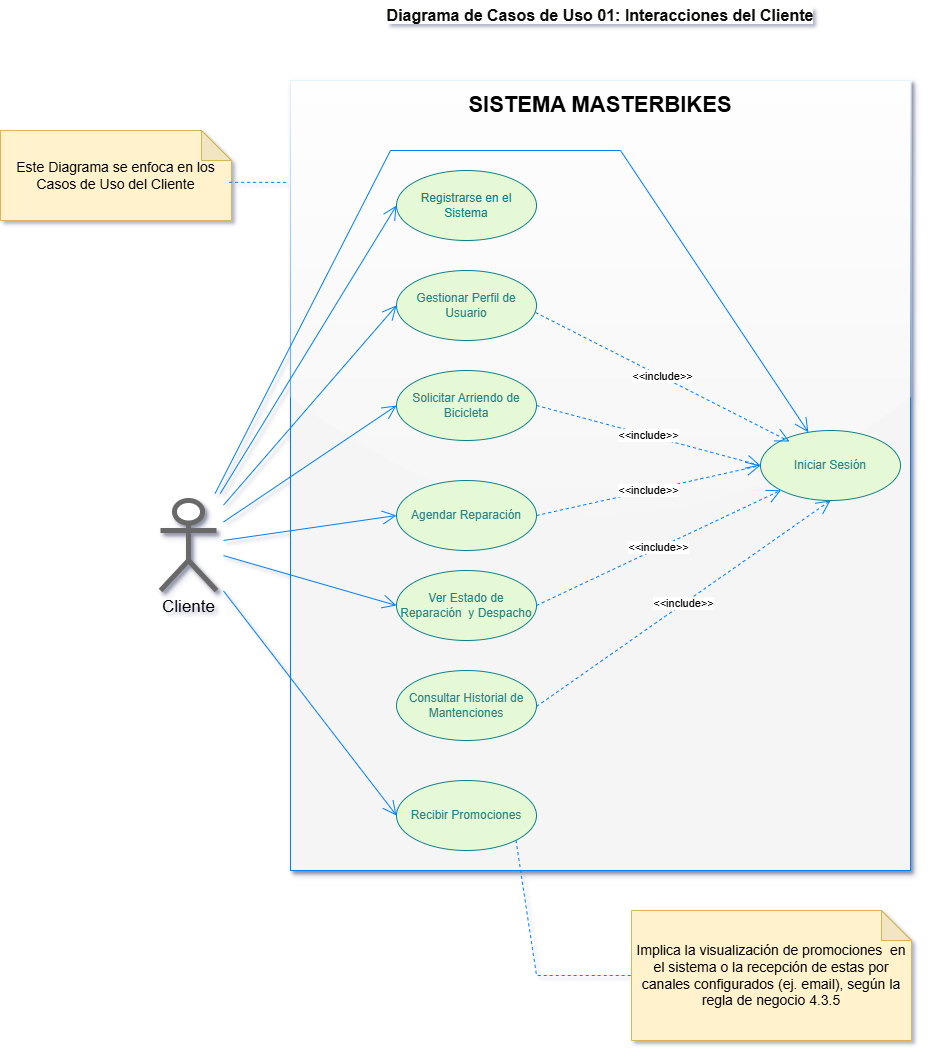

The diagram above was exported from draw.io. Its source (the exported page's mxGraphModel, read from the mxfile embedded in the PNG):
<mxGraphModel dx="966" dy="3163" grid="1" gridSize="10" guides="1" tooltips="1" connect="1" arrows="1" fold="1" page="1" pageScale="1" pageWidth="827" pageHeight="1169" math="0" shadow="0">
  <root>
    <mxCell id="0" />
    <mxCell id="1" parent="0" />
    <mxCell id="pa-5nRJe8YoFxbNFvkeD-2" value="" style="whiteSpace=wrap;html=1;glass=1;shadow=1;rounded=0;fillColor=#f5f5f5;fontColor=light-dark(#195354,#EDEDED);strokeColor=#007FFF;gradientColor=none;" parent="1" vertex="1">
      <mxGeometry x="320" y="-1200" width="620" height="790" as="geometry" />
    </mxCell>
    <mxCell id="pa-5nRJe8YoFxbNFvkeD-4" value="SISTEMA MASTERBIKES" style="text;html=1;align=center;verticalAlign=middle;whiteSpace=wrap;rounded=0;fontSize=22;shadow=1;sketch=1;curveFitting=1;jiggle=2;glass=1;fontStyle=1" parent="1" vertex="1">
      <mxGeometry x="320" y="-1190" width="620" height="30" as="geometry" />
    </mxCell>
    <mxCell id="pa-5nRJe8YoFxbNFvkeD-6" value="&lt;font style=&quot;font-size: 17px;&quot;&gt;Cliente&lt;/font&gt;" style="shape=umlActor;verticalLabelPosition=bottom;verticalAlign=top;html=1;outlineConnect=0;shadow=1;strokeWidth=5;perimeterSpacing=7;fontSize=16;strokeColor=#696969;" parent="1" vertex="1">
      <mxGeometry x="190" y="-780" width="56" height="90" as="geometry" />
    </mxCell>
    <mxCell id="pa-5nRJe8YoFxbNFvkeD-13" value="&lt;font style=&quot;color: rgb(14, 128, 136);&quot;&gt;Registrarse en el&lt;/font&gt;&lt;div&gt;&lt;span style=&quot;background-color: transparent;&quot;&gt;&lt;font style=&quot;color: rgb(14, 128, 136);&quot;&gt;Sistema&lt;/font&gt;&lt;/span&gt;&lt;/div&gt;" style="ellipse;whiteSpace=wrap;html=1;fillColor=#E6F9D6;strokeColor=#0E8088;fillStyle=auto;" parent="1" vertex="1">
      <mxGeometry x="426" y="-1110" width="140" height="70" as="geometry" />
    </mxCell>
    <mxCell id="pa-5nRJe8YoFxbNFvkeD-14" value="Gestionar Perfil de&lt;div&gt;Usuario&lt;/div&gt;" style="ellipse;whiteSpace=wrap;html=1;fillColor=#E6F9D6;strokeColor=#0E8088;fillStyle=auto;fontColor=light-dark(#2b8182, #ededed);" parent="1" vertex="1">
      <mxGeometry x="426" y="-1010" width="140" height="70" as="geometry" />
    </mxCell>
    <mxCell id="pa-5nRJe8YoFxbNFvkeD-15" value="Solicitar Arriendo de Bicicleta" style="ellipse;whiteSpace=wrap;html=1;fillColor=#E6F9D6;strokeColor=#0E8088;fillStyle=auto;fontColor=light-dark(#2b8182, #ededed);" parent="1" vertex="1">
      <mxGeometry x="426" y="-910" width="140" height="70" as="geometry" />
    </mxCell>
    <mxCell id="pa-5nRJe8YoFxbNFvkeD-16" value="Agendar Reparación" style="ellipse;whiteSpace=wrap;html=1;fillColor=#E6F9D6;strokeColor=#0E8088;fillStyle=auto;fontColor=light-dark(#2b8182, #ededed);" parent="1" vertex="1">
      <mxGeometry x="426" y="-800" width="140" height="70" as="geometry" />
    </mxCell>
    <mxCell id="pa-5nRJe8YoFxbNFvkeD-20" value="Recibir Promociones" style="ellipse;whiteSpace=wrap;html=1;fillColor=#E6F9D6;strokeColor=#0E8088;fillStyle=auto;fontColor=light-dark(#2b8182, #ededed);" parent="1" vertex="1">
      <mxGeometry x="426" y="-500" width="140" height="70" as="geometry" />
    </mxCell>
    <mxCell id="pa-5nRJe8YoFxbNFvkeD-21" value="Consultar Historial de Mantenciones" style="ellipse;whiteSpace=wrap;html=1;fillColor=#E6F9D6;strokeColor=#0E8088;fillStyle=auto;fontColor=light-dark(#2b8182, #ededed);" parent="1" vertex="1">
      <mxGeometry x="426" y="-610" width="140" height="70" as="geometry" />
    </mxCell>
    <mxCell id="pa-5nRJe8YoFxbNFvkeD-22" value="Ver Estado de Reparación&amp;nbsp; y Despacho" style="ellipse;whiteSpace=wrap;html=1;fillColor=#E6F9D6;strokeColor=#0E8088;fillStyle=auto;fontColor=light-dark(#2b8182, #ededed);" parent="1" vertex="1">
      <mxGeometry x="426" y="-710" width="140" height="70" as="geometry" />
    </mxCell>
    <mxCell id="pa-5nRJe8YoFxbNFvkeD-27" value="Iniciar Sesión" style="ellipse;whiteSpace=wrap;html=1;fillColor=#E6F9D6;strokeColor=#0E8088;fillStyle=auto;fontColor=light-dark(#2b8182, #ededed);" parent="1" vertex="1">
      <mxGeometry x="790" y="-850" width="140" height="70" as="geometry" />
    </mxCell>
    <mxCell id="pa-5nRJe8YoFxbNFvkeD-35" value="" style="endArrow=open;endFill=1;endSize=12;html=1;rounded=0;entryX=0;entryY=0.5;entryDx=0;entryDy=0;strokeColor=#007FFF;" parent="1" source="pa-5nRJe8YoFxbNFvkeD-6" target="pa-5nRJe8YoFxbNFvkeD-13" edge="1">
      <mxGeometry width="160" relative="1" as="geometry">
        <mxPoint x="120" y="-1020" as="sourcePoint" />
        <mxPoint x="280" y="-1020" as="targetPoint" />
      </mxGeometry>
    </mxCell>
    <mxCell id="pa-5nRJe8YoFxbNFvkeD-36" value="" style="endArrow=open;endFill=1;endSize=12;html=1;rounded=0;entryX=0;entryY=0.5;entryDx=0;entryDy=0;strokeColor=#007FFF;" parent="1" source="pa-5nRJe8YoFxbNFvkeD-6" target="pa-5nRJe8YoFxbNFvkeD-14" edge="1">
      <mxGeometry width="160" relative="1" as="geometry">
        <mxPoint x="125" y="-930" as="sourcePoint" />
        <mxPoint x="330" y="-1065" as="targetPoint" />
      </mxGeometry>
    </mxCell>
    <mxCell id="pa-5nRJe8YoFxbNFvkeD-37" value="" style="endArrow=open;endFill=1;endSize=12;html=1;rounded=0;entryX=0;entryY=0.5;entryDx=0;entryDy=0;strokeColor=#007FFF;" parent="1" source="pa-5nRJe8YoFxbNFvkeD-6" target="pa-5nRJe8YoFxbNFvkeD-15" edge="1">
      <mxGeometry width="160" relative="1" as="geometry">
        <mxPoint x="115" y="-940" as="sourcePoint" />
        <mxPoint x="340" y="-1055" as="targetPoint" />
      </mxGeometry>
    </mxCell>
    <mxCell id="pa-5nRJe8YoFxbNFvkeD-38" value="" style="endArrow=open;endFill=1;endSize=12;html=1;rounded=0;entryX=0;entryY=0.5;entryDx=0;entryDy=0;strokeColor=#007FFF;" parent="1" source="pa-5nRJe8YoFxbNFvkeD-6" target="pa-5nRJe8YoFxbNFvkeD-16" edge="1">
      <mxGeometry width="160" relative="1" as="geometry">
        <mxPoint x="125" y="-930" as="sourcePoint" />
        <mxPoint x="330" y="-865" as="targetPoint" />
      </mxGeometry>
    </mxCell>
    <mxCell id="pa-5nRJe8YoFxbNFvkeD-39" value="" style="endArrow=open;endFill=1;endSize=12;html=1;rounded=0;entryX=0;entryY=0.5;entryDx=0;entryDy=0;strokeColor=#007FFF;" parent="1" source="pa-5nRJe8YoFxbNFvkeD-6" target="pa-5nRJe8YoFxbNFvkeD-22" edge="1">
      <mxGeometry width="160" relative="1" as="geometry">
        <mxPoint x="118" y="-760" as="sourcePoint" />
        <mxPoint x="330" y="-755" as="targetPoint" />
      </mxGeometry>
    </mxCell>
    <mxCell id="pa-5nRJe8YoFxbNFvkeD-41" value="" style="endArrow=open;endFill=1;endSize=12;html=1;rounded=0;entryX=0;entryY=0.5;entryDx=0;entryDy=0;strokeColor=#007FFF;" parent="1" source="pa-5nRJe8YoFxbNFvkeD-6" target="pa-5nRJe8YoFxbNFvkeD-20" edge="1">
      <mxGeometry width="160" relative="1" as="geometry">
        <mxPoint x="125" y="-930" as="sourcePoint" />
        <mxPoint x="330" y="-565" as="targetPoint" />
      </mxGeometry>
    </mxCell>
    <mxCell id="pa-5nRJe8YoFxbNFvkeD-52" value="" style="endArrow=open;endFill=1;endSize=12;html=1;rounded=0;strokeColor=#007FFF;" parent="1" source="pa-5nRJe8YoFxbNFvkeD-6" target="pa-5nRJe8YoFxbNFvkeD-27" edge="1">
      <mxGeometry width="160" relative="1" as="geometry">
        <mxPoint x="120" y="-760" as="sourcePoint" />
        <mxPoint x="926" y="-685" as="targetPoint" />
        <Array as="points">
          <mxPoint x="420" y="-1130" />
          <mxPoint x="650" y="-1130" />
        </Array>
      </mxGeometry>
    </mxCell>
    <mxCell id="BFF7A2OMwEdkMboJEA3v-1" value="&amp;lt;&amp;lt;include&amp;gt;&amp;gt;" style="endArrow=open;endSize=12;dashed=1;html=1;rounded=0;entryX=0.5;entryY=1;entryDx=0;entryDy=0;strokeColor=#007FFF;" parent="1" target="pa-5nRJe8YoFxbNFvkeD-27" edge="1">
      <mxGeometry width="160" relative="1" as="geometry">
        <mxPoint x="566" y="-574" as="sourcePoint" />
        <mxPoint x="755.4974746830583" y="-824.2512626584708" as="targetPoint" />
      </mxGeometry>
    </mxCell>
    <mxCell id="BFF7A2OMwEdkMboJEA3v-2" value="&amp;lt;&amp;lt;include&amp;gt;&amp;gt;" style="endArrow=open;endSize=12;dashed=1;html=1;rounded=0;entryX=0;entryY=1;entryDx=0;entryDy=0;exitX=1;exitY=0.5;exitDx=0;exitDy=0;strokeColor=#007FFF;" parent="1" source="pa-5nRJe8YoFxbNFvkeD-22" target="pa-5nRJe8YoFxbNFvkeD-27" edge="1">
      <mxGeometry x="-0.003" width="160" relative="1" as="geometry">
        <mxPoint x="576" y="-563" as="sourcePoint" />
        <mxPoint x="765" y="-813" as="targetPoint" />
        <mxPoint as="offset" />
      </mxGeometry>
    </mxCell>
    <mxCell id="BFF7A2OMwEdkMboJEA3v-3" value="&amp;lt;&amp;lt;include&amp;gt;&amp;gt;" style="endArrow=open;endSize=12;dashed=1;html=1;rounded=0;entryX=0;entryY=0.5;entryDx=0;entryDy=0;exitX=1;exitY=0.5;exitDx=0;exitDy=0;strokeColor=#007FFF;" parent="1" source="pa-5nRJe8YoFxbNFvkeD-16" target="pa-5nRJe8YoFxbNFvkeD-27" edge="1">
      <mxGeometry width="160" relative="1" as="geometry">
        <mxPoint x="536" y="-710" as="sourcePoint" />
        <mxPoint x="676" y="-848" as="targetPoint" />
      </mxGeometry>
    </mxCell>
    <mxCell id="BFF7A2OMwEdkMboJEA3v-4" value="&amp;lt;&amp;lt;include&amp;gt;&amp;gt;" style="endArrow=open;endSize=12;dashed=1;html=1;rounded=0;entryX=0.207;entryY=0.157;entryDx=0;entryDy=0;exitX=0.993;exitY=0.6;exitDx=0;exitDy=0;exitPerimeter=0;entryPerimeter=0;strokeColor=#007FFF;" parent="1" source="pa-5nRJe8YoFxbNFvkeD-14" target="pa-5nRJe8YoFxbNFvkeD-27" edge="1">
      <mxGeometry width="160" relative="1" as="geometry">
        <mxPoint x="576" y="-755" as="sourcePoint" />
        <mxPoint x="667" y="-813" as="targetPoint" />
      </mxGeometry>
    </mxCell>
    <mxCell id="BFF7A2OMwEdkMboJEA3v-5" value="&amp;lt;&amp;lt;include&amp;gt;&amp;gt;" style="endArrow=open;endSize=12;dashed=1;html=1;rounded=0;entryX=0;entryY=0.5;entryDx=0;entryDy=0;exitX=1;exitY=0.5;exitDx=0;exitDy=0;strokeColor=#007FFF;" parent="1" source="pa-5nRJe8YoFxbNFvkeD-15" target="pa-5nRJe8YoFxbNFvkeD-27" edge="1">
      <mxGeometry width="160" relative="1" as="geometry">
        <mxPoint x="586" y="-745" as="sourcePoint" />
        <mxPoint x="677" y="-803" as="targetPoint" />
      </mxGeometry>
    </mxCell>
    <mxCell id="BFF7A2OMwEdkMboJEA3v-6" value="&lt;font style=&quot;font-size: 14px;&quot;&gt;Implica la visualización de promociones&amp;nbsp; en el sistema o la recepción de estas por canales configurados (ej. email), según la regla de negocio 4.3.5&lt;/font&gt;" style="shape=note;whiteSpace=wrap;html=1;backgroundOutline=1;darkOpacity=0.05;fillColor=#fff2cc;strokeColor=#d6b656;" parent="1" vertex="1">
      <mxGeometry x="661" y="-370" width="280" height="130" as="geometry" />
    </mxCell>
    <mxCell id="BFF7A2OMwEdkMboJEA3v-7" value="" style="endArrow=none;dashed=1;html=1;rounded=0;exitX=1;exitY=1;exitDx=0;exitDy=0;entryX=0;entryY=0.5;entryDx=0;entryDy=0;entryPerimeter=0;strokeColor=#007FFF;" parent="1" source="pa-5nRJe8YoFxbNFvkeD-20" target="BFF7A2OMwEdkMboJEA3v-6" edge="1">
      <mxGeometry width="50" height="50" relative="1" as="geometry">
        <mxPoint x="680" y="-420" as="sourcePoint" />
        <mxPoint x="730" y="-470" as="targetPoint" />
        <Array as="points">
          <mxPoint x="566" y="-305" />
        </Array>
      </mxGeometry>
    </mxCell>
    <mxCell id="BFF7A2OMwEdkMboJEA3v-8" value="&lt;font style=&quot;font-size: 14px;&quot;&gt;Este Diagrama se enfoca en los Casos de Uso del Cliente&lt;/font&gt;" style="shape=note;whiteSpace=wrap;html=1;backgroundOutline=1;darkOpacity=0.05;fillColor=#fff2cc;strokeColor=#d6b656;" parent="1" vertex="1">
      <mxGeometry x="30" y="-1150" width="231" height="90" as="geometry" />
    </mxCell>
    <mxCell id="BFF7A2OMwEdkMboJEA3v-10" value="" style="endArrow=none;dashed=1;html=1;rounded=0;exitX=0.99;exitY=0.576;exitDx=0;exitDy=0;strokeColor=#007FFF;exitPerimeter=0;entryX=-0.002;entryY=0.129;entryDx=0;entryDy=0;entryPerimeter=0;" parent="1" source="BFF7A2OMwEdkMboJEA3v-8" target="pa-5nRJe8YoFxbNFvkeD-2" edge="1">
      <mxGeometry width="50" height="50" relative="1" as="geometry">
        <mxPoint x="28.5" y="-960" as="sourcePoint" />
        <mxPoint x="310" y="-1100" as="targetPoint" />
        <Array as="points" />
      </mxGeometry>
    </mxCell>
    <mxCell id="ddPFWzaPCgnADIRvMafv-1" value="&lt;div style=&quot;line-height: 19px; white-space: pre;&quot;&gt;&lt;span style=&quot;background-color: rgb(255, 255, 255);&quot;&gt;&lt;font style=&quot;color: rgb(13, 13, 10);&quot; face=&quot;Helvetica&quot;&gt;Diagrama de Casos de Uso 01: Interacciones del Cliente&lt;/font&gt;&lt;/span&gt;&lt;/div&gt;" style="text;html=1;align=center;verticalAlign=middle;whiteSpace=wrap;rounded=0;fontSize=16;fontStyle=1" parent="1" vertex="1">
      <mxGeometry x="320" y="-1280" width="620" height="30" as="geometry" />
    </mxCell>
  </root>
</mxGraphModel>